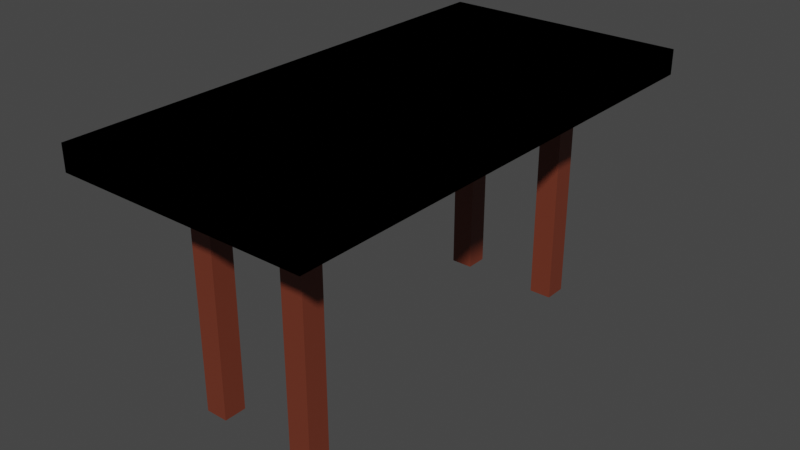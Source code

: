 # Source: biurko.blend  (saved by Blender 3.1.7; exported with 4.5.12 LTS)
import bpy
from mathutils import Matrix  # noqa: F401  (used for matrix-valued properties, if any)

bpy.ops.wm.read_factory_settings(use_empty=True)
scene = bpy.context.scene
scene.name = 'Scene'

# ---- collections
col_collection = bpy.data.collections.new('Collection'); scene.collection.children.link(col_collection)

# ---- materials (node trees are filled in below, after node groups)
mat_material_001 = bpy.data.materials.new('Material.001')
mat_material_001.use_transparent_shadow = False

# ---- material node trees
mat_material_001.use_nodes = True; mat_material_001.node_tree.nodes.clear()
_N = mat_material_001.node_tree.nodes; _L = mat_material_001.node_tree.links
n0 = _N.new('ShaderNodeBsdfPrincipled'); n0.name = 'Principled BSDF'; n0.location = (10, 300)
n0.distribution = 'GGX'
n0.subsurface_method = 'RANDOM_WALK_SKIN'
n0.inputs[0].default_value = (0.1615, 0.03451, 0.017, 1.0)
n0.inputs[3].default_value = 1.45
n0.inputs[27].default_value = (0.0, 0.0, 0.0, 1.0)
n0.inputs[28].default_value = 1.0
n1 = _N.new('ShaderNodeOutputMaterial'); n1.name = 'Material Output'; n1.location = (300, 300)
_L.new(n0.outputs[0], n1.inputs[0])
n1.is_active_output = True

# ---- world
world_world = bpy.data.worlds.new('World'); scene.world = world_world
world_world.use_nodes = True; world_world.node_tree.nodes.clear()
_N = world_world.node_tree.nodes; _L = world_world.node_tree.links
n0 = _N.new('ShaderNodeOutputWorld'); n0.name = 'World Output'; n0.location = (300, 300)
n1 = _N.new('ShaderNodeBackground'); n1.name = 'Background'; n1.location = (10, 300)
n1.inputs[0].default_value = (0.05088, 0.05088, 0.05088, 1.0)
_L.new(n1.outputs[0], n0.inputs[0])
n0.is_active_output = True
world_world.color = (0.05088, 0.05088, 0.05088)
world_world.use_sun_shadow = False
world_world.sun_shadow_jitter_overblur = 0.0

# ---- meshes
me_cube_001 = bpy.data.meshes.new('Cube.001')
me_cube_001.from_pydata([(-1.0, -1.0, -1.0), (-1.0, -1.0, 1.0), (-1.0, 1.0, -1.0), (-1.0, 1.0, 1.0), (1.0, -1.0, -1.0), (1.0, -1.0, 1.0), (1.0, 1.0, -1.0), (1.0, 1.0, 1.0), (-1.0, -1.0, -1.0), (-1.0, -1.0, 1.0), (-1.0, 1.0, -1.0), (-1.0, 1.0, 1.0), (1.0, -1.0, -1.0), (1.0, -1.0, 1.0), (1.0, 1.0, -1.0), (1.0, 1.0, 1.0), (-1.0, 1.0, -1.0), (-1.0, -1.0, -1.0), (1.0, 1.0, -1.0), (1.0, -1.0, -1.0), (0.6, 1.0, -1.0), (0.2, 1.0, -1.0), (-0.2, 1.0, -1.0), (-0.6, 1.0, -1.0), (-0.6, 1.0, 1.0), (-0.2, 1.0, 1.0), (0.2, 1.0, 1.0), (0.6, 1.0, 1.0), (-0.6, -1.0, -1.0), (-0.2, -1.0, -1.0), (0.2, -1.0, -1.0), (0.6, -1.0, -1.0), (0.6, -1.0, 1.0), (0.2, -1.0, 1.0), (-0.2, -1.0, 1.0), (-0.6, -1.0, 1.0), (0.6, 1.0, -1.0), (0.2, 1.0, -1.0), (-0.2, 1.0, -1.0), (-0.6, 1.0, -1.0), (-0.6, -1.0, -1.0), (-0.2, -1.0, -1.0), (0.2, -1.0, -1.0), (0.6, -1.0, -1.0), (-1.0, 0.6, -1.0), (-1.0, 0.2, -1.0), (-1.0, -0.2, -1.0), (-1.0, -0.6, -1.0), (-1.0, -0.6, 1.0), (-1.0, -0.2, 1.0), (-1.0, 0.2, 1.0), (-1.0, 0.6, 1.0), (1.0, -0.6, -1.0), (1.0, -0.2, -1.0), (1.0, 0.2, -1.0), (1.0, 0.6, -1.0), (1.0, 0.6, 1.0), (1.0, 0.2, 1.0), (1.0, -0.2, 1.0), (1.0, -0.6, 1.0), (-1.0, 0.6, -1.0), (-1.0, 0.2, -1.0), (-1.0, -0.2, -1.0), (-1.0, -0.6, -1.0), (1.0, -0.6, -1.0), (1.0, -0.2, -1.0), (1.0, 0.2, -1.0), (1.0, 0.6, -1.0), (-0.6, 0.6, -1.0), (-0.6, 0.2, -1.0), (-0.6, -0.2, -1.0), (-0.6, -0.6, -1.0), (-0.2, 0.6, -1.0), (-0.2, 0.2, -1.0), (-0.2, -0.2, -1.0), (-0.2, -0.6, -1.0), (0.2, 0.6, -1.0), (0.2, 0.2, -1.0), (0.2, -0.2, -1.0), (0.2, -0.6, -1.0), (0.6, 0.6, -1.0), (0.6, 0.2, -1.0), (0.6, -0.2, -1.0), (0.6, -0.6, -1.0), (0.6, 0.6, 1.0), (0.6, 0.2, 1.0), (0.6, -0.2, 1.0), (0.6, -0.6, 1.0), (0.2, 0.6, 1.0), (0.2, 0.2, 1.0), (0.2, -0.2, 1.0), (0.2, -0.6, 1.0), (-0.2, 0.6, 1.0), (-0.2, 0.2, 1.0), (-0.2, -0.2, 1.0), (-0.2, -0.6, 1.0), (-0.6, 0.6, 1.0), (-0.6, 0.2, 1.0), (-0.6, -0.2, 1.0), (-0.6, -0.6, 1.0), (-1.0, -0.8, -1.0), (1.0, -0.8, 1.0), (-1.0, -0.8, -1.0), (-0.6, -0.8, -1.0), (-0.2, -0.8, -1.0), (0.2, -0.8, -1.0), (0.6, -0.8, -1.0), (0.6, -0.8, 1.0), (0.2, -0.8, 1.0), (-0.2, -0.8, 1.0), (-0.6, -0.8, 1.0), (-1.0, -0.8, 1.0), (1.0, -0.8, -1.0), (1.0, -0.8, -1.0), (-1.0, 0.8, 1.0), (1.0, 0.8, -1.0), (1.0, 0.8, -1.0), (-1.0, 0.8, -1.0), (1.0, 0.8, 1.0), (-1.0, 0.8, -1.0), (-0.6, 0.8, -1.0), (-0.2, 0.8, -1.0), (0.2, 0.8, -1.0), (0.6, 0.8, -1.0), (0.6, 0.8, 1.0), (0.2, 0.8, 1.0), (-0.2, 0.8, 1.0), (-0.6, 0.8, 1.0), (-0.2, -0.6, -1.0), (-0.6, -0.6, -1.0), (-0.6, -0.8, -1.0), (-0.2, -0.8, -1.0), (-0.2, -0.6, -1.0), (-0.6, -0.6, -1.0), (-0.6, -0.8, -1.0), (-0.2, -0.8, -1.0), (-0.6, 0.8, -1.0), (-0.6, 0.6, -1.0), (-0.2, 0.8, -1.0), (-0.2, 0.6, -1.0), (0.2, 0.8, -1.0), (0.2, 0.6, -1.0), (0.6, 0.8, -1.0), (0.6, 0.6, -1.0), (0.6, -0.6, -1.0), (0.2, -0.6, -1.0), (0.2, -0.8, -1.0), (0.6, -0.8, -1.0), (-0.2, -0.6, -1.0), (-0.6, -0.6, -1.0), (-0.6, -0.8, -1.0), (-0.2, -0.8, -1.0), (-0.49, 0.745, -1.0), (-0.49, 0.655, -1.0), (-0.31, 0.745, -1.0), (-0.31, 0.655, -1.0), (0.31, 0.745, -1.0), (0.31, 0.655, -1.0), (0.49, 0.745, -1.0), (0.49, 0.655, -1.0), (0.49, -0.655, -1.0), (0.31, -0.655, -1.0), (0.31, -0.745, -1.0), (0.49, -0.745, -1.0), (-0.31, -0.655, -1.0), (-0.49, -0.655, -1.0), (-0.49, -0.745, -1.0), (-0.31, -0.745, -1.0), (-0.49, 0.745, -19.39), (-0.49, 0.655, -19.39), (-0.31, 0.745, -19.39), (-0.31, 0.655, -19.39), (0.31, 0.745, -19.39), (0.31, 0.655, -19.39), (0.49, 0.745, -19.39), (0.49, 0.655, -19.39), (0.49, -0.655, -19.39), (0.31, -0.655, -19.39), (0.31, -0.745, -19.39), (0.49, -0.745, -19.39), (-0.31, -0.655, -19.39), (-0.49, -0.655, -19.39), (-0.49, -0.745, -19.39), (-0.31, -0.745, -19.39)], [], [(0, 2, 3, 1), (2, 6, 7, 3), (6, 4, 5, 7), (4, 0, 1, 5), (2, 0, 4, 6), (7, 5, 1, 3), (117, 114, 11, 10), (20, 27, 15, 14), (112, 101, 13, 12), (28, 35, 9, 8), (117, 10, 16, 119), (110, 111, 9, 35), (106, 113, 19, 43), (112, 12, 19, 113), (28, 8, 17, 40), (20, 14, 18, 36), (10, 23, 39, 16), (23, 22, 38, 39), (22, 21, 37, 38), (21, 20, 36, 37), (12, 31, 43, 19), (31, 30, 42, 43), (30, 29, 41, 42), (29, 28, 40, 41), (102, 103, 40, 17), (103, 104, 41, 40), (104, 105, 42, 41), (105, 106, 43, 42), (101, 107, 32, 13), (107, 108, 33, 32), (108, 109, 34, 33), (109, 110, 35, 34), (12, 13, 32, 31), (31, 32, 33, 30), (30, 33, 34, 29), (29, 34, 35, 28), (10, 11, 24, 23), (23, 24, 25, 22), (22, 25, 26, 21), (21, 26, 27, 20), (126, 127, 96, 92), (92, 96, 97, 93), (93, 97, 98, 94), (94, 98, 99, 95), (125, 126, 92, 88), (88, 92, 93, 89), (89, 93, 94, 90), (90, 94, 95, 91), (124, 125, 88, 84), (84, 88, 89, 85), (85, 89, 90, 86), (86, 90, 91, 87), (118, 124, 84, 56), (56, 84, 85, 57), (57, 85, 86, 58), (58, 86, 87, 59), (79, 83, 144, 145), (76, 80, 81, 77), (77, 81, 82, 78), (78, 82, 83, 79), (121, 122, 76, 72), (72, 76, 77, 73), (73, 77, 78, 74), (74, 78, 79, 75), (132, 135, 151, 148), (68, 72, 73, 69), (69, 73, 74, 70), (70, 74, 75, 71), (119, 120, 68, 60), (60, 68, 69, 61), (61, 69, 70, 62), (62, 70, 71, 63), (115, 55, 67, 116), (55, 54, 66, 67), (54, 53, 65, 66), (53, 52, 64, 65), (123, 116, 67, 80), (80, 67, 66, 81), (81, 66, 65, 82), (82, 65, 64, 83), (127, 114, 51, 96), (96, 51, 50, 97), (97, 50, 49, 98), (98, 49, 48, 99), (100, 47, 63, 102), (47, 46, 62, 63), (46, 45, 61, 62), (45, 44, 60, 61), (115, 118, 56, 55), (55, 56, 57, 54), (54, 57, 58, 53), (53, 58, 59, 52), (100, 111, 48, 47), (47, 48, 49, 46), (46, 49, 50, 45), (45, 50, 51, 44), (8, 9, 111, 100), (8, 100, 102, 17), (95, 99, 110, 109), (91, 95, 109, 108), (87, 91, 108, 107), (59, 87, 107, 101), (83, 106, 147, 144), (75, 79, 105, 104), (103, 71, 129, 130), (63, 71, 103, 102), (52, 112, 113, 64), (83, 64, 113, 106), (99, 48, 111, 110), (52, 59, 101, 112), (14, 15, 118, 115), (24, 11, 114, 127), (36, 18, 116, 123), (14, 115, 116, 18), (16, 39, 120, 119), (39, 38, 121, 120), (38, 37, 122, 121), (37, 36, 123, 122), (15, 27, 124, 118), (27, 26, 125, 124), (26, 25, 126, 125), (25, 24, 127, 126), (44, 117, 119, 60), (44, 51, 114, 117), (128, 131, 135, 132), (71, 75, 128, 129), (75, 104, 131, 128), (104, 103, 130, 131), (134, 133, 149, 150), (129, 128, 132, 133), (131, 130, 134, 135), (130, 129, 133, 134), (141, 140, 156, 157), (147, 146, 162, 163), (138, 139, 155, 154), (144, 147, 163, 160), (135, 134, 150, 151), (68, 120, 136, 137), (76, 122, 140, 141), (120, 121, 138, 136), (80, 76, 141, 143), (122, 123, 142, 140), (121, 72, 139, 138), (133, 132, 148, 149), (72, 68, 137, 139), (105, 79, 145, 146), (106, 105, 146, 147), (123, 80, 143, 142), (153, 152, 168, 169), (162, 161, 177, 178), (164, 167, 183, 180), (155, 153, 169, 171), (136, 138, 154, 152), (142, 143, 159, 158), (140, 142, 158, 156), (143, 141, 157, 159), (149, 148, 164, 165), (145, 144, 160, 161), (150, 149, 165, 166), (139, 137, 153, 155), (148, 151, 167, 164), (146, 145, 161, 162), (137, 136, 152, 153), (151, 150, 166, 167), (172, 174, 175, 173), (168, 170, 171, 169), (177, 176, 179, 178), (181, 180, 183, 182), (167, 166, 182, 183), (160, 163, 179, 176), (154, 155, 171, 170), (163, 162, 178, 179), (157, 156, 172, 173), (152, 154, 170, 168), (158, 159, 175, 174), (156, 158, 174, 172), (159, 157, 173, 175), (165, 164, 180, 181), (161, 160, 176, 177), (166, 165, 181, 182)])
_uv = me_cube_001.uv_layers.new(name='UVMap')
_uv.uv.foreach_set('vector', [0.375, 0.0, 0.375, 0.25, 0.625, 0.25, 0.625, 0.0, 0.375, 0.25, 0.375, 0.5, 0.625, 0.5, 0.625, 0.25, 0.375, 0.5, 0.375, 0.75, 0.625, 0.75, 0.625, 0.5, 0.375, 0.75, 0.375, 1.0, 0.625, 1.0, 0.625, 0.75, 0.125, 0.5, 0.125, 0.75, 0.375, 0.75, 0.375, 0.5, 0.625, 0.5, 0.625, 0.75, 0.875, 0.75, 0.875, 0.5, 0.375, 0.225, 0.625, 0.225, 0.625, 0.25, 0.375, 0.25, 0.375, 0.45, 0.625, 0.45, 0.625, 0.5, 0.375, 0.5, 0.375, 0.725, 0.625, 0.725, 0.625, 0.75, 0.375, 0.75, 0.375, 0.95, 0.625, 0.95, 0.625, 1.0, 0.375, 1.0, 0.375, 0.225, 0.375, 0.25, 0.375, 0.25, 0.375, 0.225, 0.825, 0.725, 0.875, 0.725, 0.875, 0.75, 0.825, 0.75, 0.325, 0.725, 0.375, 0.725, 0.375, 0.75, 0.325, 0.75, 0.375, 0.725, 0.375, 0.75, 0.375, 0.75, 0.375, 0.725, 0.375, 0.95, 0.375, 1.0, 0.375, 1.0, 0.375, 0.95, 0.375, 0.45, 0.375, 0.5, 0.375, 0.5, 0.375, 0.45, 0.375, 0.25, 0.375, 0.3, 0.375, 0.3, 0.375, 0.25, 0.375, 0.3, 0.375, 0.35, 0.375, 0.35, 0.375, 0.3, 0.375, 0.35, 0.375, 0.4, 0.375, 0.4, 0.375, 0.35, 0.375, 0.4, 0.375, 0.45, 0.375, 0.45, 0.375, 0.4, 0.375, 0.75, 0.375, 0.8, 0.375, 0.8, 0.375, 0.75, 0.375, 0.8, 0.375, 0.85, 0.375, 0.85, 0.375, 0.8, 0.375, 0.85, 0.375, 0.9, 0.375, 0.9, 0.375, 0.85, 0.375, 0.9, 0.375, 0.95, 0.375, 0.95, 0.375, 0.9, 0.125, 0.725, 0.175, 0.725, 0.175, 0.75, 0.125, 0.75, 0.175, 0.725, 0.225, 0.725, 0.225, 0.75, 0.175, 0.75, 0.225, 0.725, 0.275, 0.725, 0.275, 0.75, 0.225, 0.75, 0.275, 0.725, 0.325, 0.725, 0.325, 0.75, 0.275, 0.75, 0.625, 0.725, 0.675, 0.725, 0.675, 0.75, 0.625, 0.75, 0.675, 0.725, 0.725, 0.725, 0.725, 0.75, 0.675, 0.75, 0.725, 0.725, 0.775, 0.725, 0.775, 0.75, 0.725, 0.75, 0.775, 0.725, 0.825, 0.725, 0.825, 0.75, 0.775, 0.75, 0.375, 0.75, 0.625, 0.75, 0.625, 0.8, 0.375, 0.8, 0.375, 0.8, 0.625, 0.8, 0.625, 0.85, 0.375, 0.85, 0.375, 0.85, 0.625, 0.85, 0.625, 0.9, 0.375, 0.9, 0.375, 0.9, 0.625, 0.9, 0.625, 0.95, 0.375, 0.95, 0.375, 0.25, 0.625, 0.25, 0.625, 0.3, 0.375, 0.3, 0.375, 0.3, 0.625, 0.3, 0.625, 0.35, 0.375, 0.35, 0.375, 0.35, 0.625, 0.35, 0.625, 0.4, 0.375, 0.4, 0.375, 0.4, 0.625, 0.4, 0.625, 0.45, 0.375, 0.45, 0.775, 0.525, 0.825, 0.525, 0.825, 0.55, 0.775, 0.55, 0.775, 0.55, 0.825, 0.55, 0.825, 0.6, 0.775, 0.6, 0.775, 0.6, 0.825, 0.6, 0.825, 0.65, 0.775, 0.65, 0.775, 0.65, 0.825, 0.65, 0.825, 0.7, 0.775, 0.7, 0.725, 0.525, 0.775, 0.525, 0.775, 0.55, 0.725, 0.55, 0.725, 0.55, 0.775, 0.55, 0.775, 0.6, 0.725, 0.6, 0.725, 0.6, 0.775, 0.6, 0.775, 0.65, 0.725, 0.65, 0.725, 0.65, 0.775, 0.65, 0.775, 0.7, 0.725, 0.7, 0.675, 0.525, 0.725, 0.525, 0.725, 0.55, 0.675, 0.55, 0.675, 0.55, 0.725, 0.55, 0.725, 0.6, 0.675, 0.6, 0.675, 0.6, 0.725, 0.6, 0.725, 0.65, 0.675, 0.65, 0.675, 0.65, 0.725, 0.65, 0.725, 0.7, 0.675, 0.7, 0.625, 0.525, 0.675, 0.525, 0.675, 0.55, 0.625, 0.55, 0.625, 0.55, 0.675, 0.55, 0.675, 0.6, 0.625, 0.6, 0.625, 0.6, 0.675, 0.6, 0.675, 0.65, 0.625, 0.65, 0.625, 0.65, 0.675, 0.65, 0.675, 0.7, 0.625, 0.7, 0.275, 0.7, 0.325, 0.7, 0.325, 0.7, 0.275, 0.7, 0.275, 0.55, 0.325, 0.55, 0.325, 0.6, 0.275, 0.6, 0.275, 0.6, 0.325, 0.6, 0.325, 0.65, 0.275, 0.65, 0.275, 0.65, 0.325, 0.65, 0.325, 0.7, 0.275, 0.7, 0.225, 0.525, 0.275, 0.525, 0.275, 0.55, 0.225, 0.55, 0.225, 0.55, 0.275, 0.55, 0.275, 0.6, 0.225, 0.6, 0.225, 0.6, 0.275, 0.6, 0.275, 0.65, 0.225, 0.65, 0.225, 0.65, 0.275, 0.65, 0.275, 0.7, 0.225, 0.7, 0.225, 0.7, 0.225, 0.725, 0.225, 0.725, 0.225, 0.7, 0.175, 0.55, 0.225, 0.55, 0.225, 0.6, 0.175, 0.6, 0.175, 0.6, 0.225, 0.6, 0.225, 0.65, 0.175, 0.65, 0.175, 0.65, 0.225, 0.65, 0.225, 0.7, 0.175, 0.7, 0.125, 0.525, 0.175, 0.525, 0.175, 0.55, 0.125, 0.55, 0.125, 0.55, 0.175, 0.55, 0.175, 0.6, 0.125, 0.6, 0.125, 0.6, 0.175, 0.6, 0.175, 0.65, 0.125, 0.65, 0.125, 0.65, 0.175, 0.65, 0.175, 0.7, 0.125, 0.7, 0.375, 0.525, 0.375, 0.55, 0.375, 0.55, 0.375, 0.525, 0.375, 0.55, 0.375, 0.6, 0.375, 0.6, 0.375, 0.55, 0.375, 0.6, 0.375, 0.65, 0.375, 0.65, 0.375, 0.6, 0.375, 0.65, 0.375, 0.7, 0.375, 0.7, 0.375, 0.65, 0.325, 0.525, 0.375, 0.525, 0.375, 0.55, 0.325, 0.55, 0.325, 0.55, 0.375, 0.55, 0.375, 0.6, 0.325, 0.6, 0.325, 0.6, 0.375, 0.6, 0.375, 0.65, 0.325, 0.65, 0.325, 0.65, 0.375, 0.65, 0.375, 0.7, 0.325, 0.7, 0.825, 0.525, 0.875, 0.525, 0.875, 0.55, 0.825, 0.55, 0.825, 0.55, 0.875, 0.55, 0.875, 0.6, 0.825, 0.6, 0.825, 0.6, 0.875, 0.6, 0.875, 0.65, 0.825, 0.65, 0.825, 0.65, 0.875, 0.65, 0.875, 0.7, 0.825, 0.7, 0.375, 0.025, 0.375, 0.05, 0.375, 0.05, 0.375, 0.025, 0.375, 0.05, 0.375, 0.1, 0.375, 0.1, 0.375, 0.05, 0.375, 0.1, 0.375, 0.15, 0.375, 0.15, 0.375, 0.1, 0.375, 0.15, 0.375, 0.2, 0.375, 0.2, 0.375, 0.15, 0.375, 0.525, 0.625, 0.525, 0.625, 0.55, 0.375, 0.55, 0.375, 0.55, 0.625, 0.55, 0.625, 0.6, 0.375, 0.6, 0.375, 0.6, 0.625, 0.6, 0.625, 0.65, 0.375, 0.65, 0.375, 0.65, 0.625, 0.65, 0.625, 0.7, 0.375, 0.7, 0.375, 0.025, 0.625, 0.025, 0.625, 0.05, 0.375, 0.05, 0.375, 0.05, 0.625, 0.05, 0.625, 0.1, 0.375, 0.1, 0.375, 0.1, 0.625, 0.1, 0.625, 0.15, 0.375, 0.15, 0.375, 0.15, 0.625, 0.15, 0.625, 0.2, 0.375, 0.2, 0.375, 0.0, 0.625, 0.0, 0.625, 0.025, 0.375, 0.025, 0.375, 0.0, 0.375, 0.025, 0.375, 0.025, 0.375, 0.0, 0.775, 0.7, 0.825, 0.7, 0.825, 0.725, 0.775, 0.725, 0.725, 0.7, 0.775, 0.7, 0.775, 0.725, 0.725, 0.725, 0.675, 0.7, 0.725, 0.7, 0.725, 0.725, 0.675, 0.725, 0.625, 0.7, 0.675, 0.7, 0.675, 0.725, 0.625, 0.725, 0.325, 0.7, 0.325, 0.725, 0.325, 0.725, 0.325, 0.7, 0.225, 0.7, 0.275, 0.7, 0.275, 0.725, 0.225, 0.725, 0.175, 0.725, 0.175, 0.7, 0.175, 0.7, 0.175, 0.725, 0.125, 0.7, 0.175, 0.7, 0.175, 0.725, 0.125, 0.725, 0.375, 0.7, 0.375, 0.725, 0.375, 0.725, 0.375, 0.7, 0.325, 0.7, 0.375, 0.7, 0.375, 0.725, 0.325, 0.725, 0.825, 0.7, 0.875, 0.7, 0.875, 0.725, 0.825, 0.725, 0.375, 0.7, 0.625, 0.7, 0.625, 0.725, 0.375, 0.725, 0.375, 0.5, 0.625, 0.5, 0.625, 0.525, 0.375, 0.525, 0.825, 0.5, 0.875, 0.5, 0.875, 0.525, 0.825, 0.525, 0.325, 0.5, 0.375, 0.5, 0.375, 0.525, 0.325, 0.525, 0.375, 0.5, 0.375, 0.525, 0.375, 0.525, 0.375, 0.5, 0.125, 0.5, 0.175, 0.5, 0.175, 0.525, 0.125, 0.525, 0.175, 0.5, 0.225, 0.5, 0.225, 0.525, 0.175, 0.525, 0.225, 0.5, 0.275, 0.5, 0.275, 0.525, 0.225, 0.525, 0.275, 0.5, 0.325, 0.5, 0.325, 0.525, 0.275, 0.525, 0.625, 0.5, 0.675, 0.5, 0.675, 0.525, 0.625, 0.525, 0.675, 0.5, 0.725, 0.5, 0.725, 0.525, 0.675, 0.525, 0.725, 0.5, 0.775, 0.5, 0.775, 0.525, 0.725, 0.525, 0.775, 0.5, 0.825, 0.5, 0.825, 0.525, 0.775, 0.525, 0.375, 0.2, 0.375, 0.225, 0.375, 0.225, 0.375, 0.2, 0.375, 0.2, 0.625, 0.2, 0.625, 0.225, 0.375, 0.225, 0.225, 0.7, 0.225, 0.725, 0.225, 0.725, 0.225, 0.7, 0.175, 0.7, 0.225, 0.7, 0.225, 0.7, 0.175, 0.7, 0.225, 0.7, 0.225, 0.725, 0.225, 0.725, 0.225, 0.7, 0.225, 0.725, 0.175, 0.725, 0.175, 0.725, 0.225, 0.725, 0.175, 0.725, 0.175, 0.7, 0.175, 0.7, 0.175, 0.725, 0.175, 0.7, 0.225, 0.7, 0.225, 0.7, 0.175, 0.7, 0.225, 0.725, 0.175, 0.725, 0.175, 0.725, 0.225, 0.725, 0.175, 0.725, 0.175, 0.7, 0.175, 0.7, 0.175, 0.725, 0.275, 0.55, 0.275, 0.525, 0.275, 0.525, 0.275, 0.55, 0.325, 0.725, 0.275, 0.725, 0.275, 0.725, 0.325, 0.725, 0.225, 0.525, 0.225, 0.55, 0.225, 0.55, 0.225, 0.525, 0.325, 0.7, 0.325, 0.725, 0.325, 0.725, 0.325, 0.7, 0.225, 0.725, 0.175, 0.725, 0.175, 0.725, 0.225, 0.725, 0.175, 0.55, 0.175, 0.525, 0.175, 0.525, 0.175, 0.55, 0.275, 0.55, 0.275, 0.525, 0.275, 0.525, 0.275, 0.55, 0.175, 0.525, 0.225, 0.525, 0.225, 0.525, 0.175, 0.525, 0.325, 0.55, 0.275, 0.55, 0.275, 0.55, 0.325, 0.55, 0.275, 0.525, 0.325, 0.525, 0.325, 0.525, 0.275, 0.525, 0.225, 0.525, 0.225, 0.55, 0.225, 0.55, 0.225, 0.525, 0.175, 0.7, 0.225, 0.7, 0.225, 0.7, 0.175, 0.7, 0.225, 0.55, 0.175, 0.55, 0.175, 0.55, 0.225, 0.55, 0.275, 0.725, 0.275, 0.7, 0.275, 0.7, 0.275, 0.725, 0.325, 0.725, 0.275, 0.725, 0.275, 0.725, 0.325, 0.725, 0.325, 0.525, 0.325, 0.55, 0.325, 0.55, 0.325, 0.525, 0.175, 0.55, 0.175, 0.525, 0.175, 0.525, 0.175, 0.55, 0.275, 0.725, 0.275, 0.7, 0.275, 0.7, 0.275, 0.725, 0.225, 0.7, 0.225, 0.725, 0.225, 0.725, 0.225, 0.7, 0.225, 0.55, 0.175, 0.55, 0.175, 0.55, 0.225, 0.55, 0.175, 0.525, 0.225, 0.525, 0.225, 0.525, 0.175, 0.525, 0.325, 0.525, 0.325, 0.55, 0.325, 0.55, 0.325, 0.525, 0.275, 0.525, 0.325, 0.525, 0.325, 0.525, 0.275, 0.525, 0.325, 0.55, 0.275, 0.55, 0.275, 0.55, 0.325, 0.55, 0.175, 0.7, 0.225, 0.7, 0.225, 0.7, 0.175, 0.7, 0.275, 0.7, 0.325, 0.7, 0.325, 0.7, 0.275, 0.7, 0.175, 0.725, 0.175, 0.7, 0.175, 0.7, 0.175, 0.725, 0.225, 0.55, 0.175, 0.55, 0.175, 0.55, 0.225, 0.55, 0.225, 0.7, 0.225, 0.725, 0.225, 0.725, 0.225, 0.7, 0.275, 0.725, 0.275, 0.7, 0.275, 0.7, 0.275, 0.725, 0.175, 0.55, 0.175, 0.525, 0.175, 0.525, 0.175, 0.55, 0.225, 0.725, 0.175, 0.725, 0.175, 0.725, 0.225, 0.725, 0.275, 0.525, 0.325, 0.525, 0.325, 0.55, 0.275, 0.55, 0.175, 0.525, 0.225, 0.525, 0.225, 0.55, 0.175, 0.55, 0.275, 0.7, 0.325, 0.7, 0.325, 0.725, 0.275, 0.725, 0.175, 0.7, 0.225, 0.7, 0.225, 0.725, 0.175, 0.725, 0.225, 0.725, 0.175, 0.725, 0.175, 0.725, 0.225, 0.725, 0.325, 0.7, 0.325, 0.725, 0.325, 0.725, 0.325, 0.7, 0.225, 0.525, 0.225, 0.55, 0.225, 0.55, 0.225, 0.525, 0.325, 0.725, 0.275, 0.725, 0.275, 0.725, 0.325, 0.725, 0.275, 0.55, 0.275, 0.525, 0.275, 0.525, 0.275, 0.55, 0.175, 0.525, 0.225, 0.525, 0.225, 0.525, 0.175, 0.525, 0.325, 0.525, 0.325, 0.55, 0.325, 0.55, 0.325, 0.525, 0.275, 0.525, 0.325, 0.525, 0.325, 0.525, 0.275, 0.525, 0.325, 0.55, 0.275, 0.55, 0.275, 0.55, 0.325, 0.55, 0.175, 0.7, 0.225, 0.7, 0.225, 0.7, 0.175, 0.7, 0.275, 0.7, 0.325, 0.7, 0.325, 0.7, 0.275, 0.7, 0.175, 0.725, 0.175, 0.7, 0.175, 0.7, 0.175, 0.725])
me_cube_001.materials.append(mat_material_001)
me_cube_001.use_remesh_fix_poles = True
me_cube_001.use_remesh_preserve_attributes = False
me_cube_001.update()

# ---- objects
ob_cube = bpy.data.objects.new('Cube', me_cube_001)

# ---- transforms, parenting, visibility, modifiers, constraints
ob_cube.location = (0.0, 0.0, 0.0)
ob_cube.scale = (1.0, 2.0, 0.1)

# ---- collection membership
col_collection.objects.link(ob_cube)

# ---- scene / render settings (as saved in the file)
scene.frame_start = 1; scene.frame_end = 250; scene.frame_set(1)
scene.render.engine = 'BLENDER_EEVEE_NEXT'
scene.cycles.sampling_pattern = 'TABULATED_SOBOL'
scene.cycles.use_light_tree = False
scene.view_settings.view_transform = 'Filmic'
bpy.context.view_layer.update()

# ---- added for rendering (the .blend has no active camera and no usable light): camera, sun
cam_auto = bpy.data.cameras.new('AutoCamera')
cam_auto.lens = 50.0
cam_auto.sensor_width = 36.0
cam_auto.clip_end = 1000.0
ob_auto_camera = bpy.data.objects.new('AutoCamera', cam_auto)
scene.collection.objects.link(ob_auto_camera)
ob_auto_camera.location = (4.54746, -5.45695, 2.71853)
ob_auto_camera.rotation_euler = (1.09748, -7.21219e-08, 0.694738)
scene.camera = ob_auto_camera
light_auto_sun = bpy.data.lights.new('AutoSun', 'SUN')
light_auto_sun.energy = 3.0
light_auto_sun.angle = 0.0523599
ob_auto_sun = bpy.data.objects.new('AutoSun', light_auto_sun)
scene.collection.objects.link(ob_auto_sun)
ob_auto_sun.rotation_euler = (0.872665, 0.174533, 0.523599)
bpy.context.view_layer.update()
